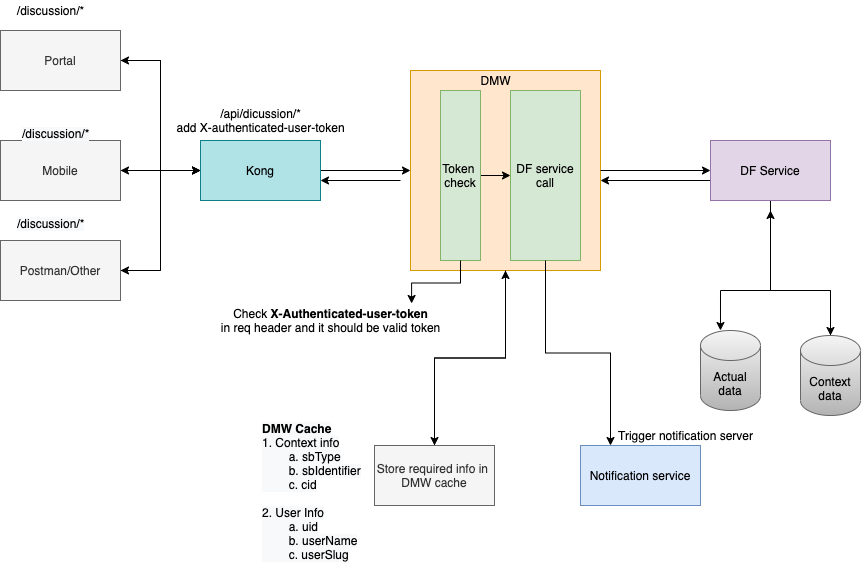

The diagram above was exported from draw.io. Its source (the exported page's mxGraphModel, read from the mxfile embedded in the PNG):
<mxGraphModel dx="946" dy="539" grid="1" gridSize="10" guides="1" tooltips="1" connect="1" arrows="1" fold="1" page="1" pageScale="1" pageWidth="827" pageHeight="1169" math="0" shadow="0">
  <root>
    <mxCell id="0" />
    <mxCell id="1" parent="0" />
    <mxCell id="u2Xt0dZuEYi0mUU6vMDd-4" style="edgeStyle=orthogonalEdgeStyle;rounded=0;orthogonalLoop=1;jettySize=auto;html=1;entryX=0;entryY=0.5;entryDx=0;entryDy=0;" parent="1" source="u2Xt0dZuEYi0mUU6vMDd-1" target="u2Xt0dZuEYi0mUU6vMDd-7" edge="1">
      <mxGeometry relative="1" as="geometry">
        <mxPoint x="240" y="140" as="targetPoint" />
      </mxGeometry>
    </mxCell>
    <mxCell id="u2Xt0dZuEYi0mUU6vMDd-1" value="&lt;span style=&quot;color: rgba(0 , 0 , 0 , 0) ; font-family: monospace ; font-size: 0px&quot;&gt;%3CmxGraphModel%3E%3Croot%3E%3CmxCell%20id%3D%220%22%2F%3E%3CmxCell%20id%3D%221%22%20parent%3D%220%22%2F%3E%3CmxCell%20id%3D%222%22%20value%3D%22%22%20style%3D%22group%22%20vertex%3D%221%22%20connectable%3D%220%22%20parent%3D%221%22%3E%3CmxGeometry%20x%3D%2250%22%20y%3D%22220%22%20width%3D%22120%22%20height%3D%2280%22%20as%3D%22geometry%22%2F%3E%3C%2FmxCell%3E%3CmxCell%20id%3D%223%22%20value%3D%22Discussion-ui%22%20style%3D%22rounded%3D1%3BwhiteSpace%3Dwrap%3Bhtml%3D1%3B%22%20vertex%3D%221%22%20parent%3D%222%22%3E%3CmxGeometry%20width%3D%22120%22%20height%3D%2260%22%20as%3D%22geometry%22%2F%3E%3C%2FmxCell%3E%3CmxCell%20id%3D%224%22%20value%3D%22%2Fdiscussion%2F%22%20style%3D%22text%3Bhtml%3D1%3Balign%3Dcenter%3BverticalAlign%3Dmiddle%3Bresizable%3D0%3Bpoints%3D%5B%5D%3Bautosize%3D1%3BstrokeColor%3Dnone%3BfillColor%3Dnone%3B%22%20vertex%3D%221%22%20parent%3D%222%22%3E%3CmxGeometry%20x%3D%2220%22%20y%3D%2260%22%20width%3D%2280%22%20height%3D%2220%22%20as%3D%22geometry%22%2F%3E%3C%2FmxCell%3E%3C%2Froot%3E%3C%2FmxGraphModel%3E&lt;/span&gt;&lt;span style=&quot;color: rgba(0 , 0 , 0 , 0) ; font-family: monospace ; font-size: 0px&quot;&gt;%3CmxGraphModel%3E%3Croot%3E%3CmxCell%20id%3D%220%22%2F%3E%3CmxCell%20id%3D%221%22%20parent%3D%220%22%2F%3E%3CmxCell%20id%3D%222%22%20value%3D%22%22%20style%3D%22group%22%20vertex%3D%221%22%20connectable%3D%220%22%20parent%3D%221%22%3E%3CmxGeometry%20x%3D%2250%22%20y%3D%22220%22%20width%3D%22120%22%20height%3D%2280%22%20as%3D%22geometry%22%2F%3E%3C%2FmxCell%3E%3CmxCell%20id%3D%223%22%20value%3D%22Discussion-ui%22%20style%3D%22rounded%3D1%3BwhiteSpace%3Dwrap%3Bhtml%3D1%3B%22%20vertex%3D%221%22%20parent%3D%222%22%3E%3CmxGeometry%20width%3D%22120%22%20height%3D%2260%22%20as%3D%22geometry%22%2F%3E%3C%2FmxCell%3E%3CmxCell%20id%3D%224%22%20value%3D%22%2Fdiscussion%2F%22%20style%3D%22text%3Bhtml%3D1%3Balign%3Dcenter%3BverticalAlign%3Dmiddle%3Bresizable%3D0%3Bpoints%3D%5B%5D%3Bautosize%3D1%3BstrokeColor%3Dnone%3BfillColor%3Dnone%3B%22%20vertex%3D%221%22%20parent%3D%222%22%3E%3CmxGeometry%20x%3D%2220%22%20y%3D%2260%22%20width%3D%2280%22%20height%3D%2220%22%20as%3D%22geometry%22%2F%3E%3C%2FmxCell%3E%3C%2Froot%3E%3C%2FmxGraphModel%3E&lt;/span&gt;" style="rounded=0;whiteSpace=wrap;html=1;" parent="1" vertex="1">
      <mxGeometry x="40" y="80" width="160" height="100" as="geometry" />
    </mxCell>
    <mxCell id="u2Xt0dZuEYi0mUU6vMDd-5" style="edgeStyle=orthogonalEdgeStyle;rounded=0;orthogonalLoop=1;jettySize=auto;html=1;entryX=0;entryY=0.5;entryDx=0;entryDy=0;" parent="1" source="u2Xt0dZuEYi0mUU6vMDd-2" target="u2Xt0dZuEYi0mUU6vMDd-7" edge="1">
      <mxGeometry relative="1" as="geometry">
        <mxPoint x="240" y="250" as="targetPoint" />
      </mxGeometry>
    </mxCell>
    <mxCell id="u2Xt0dZuEYi0mUU6vMDd-2" value="" style="rounded=0;whiteSpace=wrap;html=1;" parent="1" vertex="1">
      <mxGeometry x="40" y="200" width="160" height="100" as="geometry" />
    </mxCell>
    <mxCell id="u2Xt0dZuEYi0mUU6vMDd-8" style="edgeStyle=orthogonalEdgeStyle;rounded=0;orthogonalLoop=1;jettySize=auto;html=1;entryX=0;entryY=0.5;entryDx=0;entryDy=0;" parent="1" source="u2Xt0dZuEYi0mUU6vMDd-3" target="u2Xt0dZuEYi0mUU6vMDd-7" edge="1">
      <mxGeometry relative="1" as="geometry" />
    </mxCell>
    <mxCell id="u2Xt0dZuEYi0mUU6vMDd-3" value="" style="rounded=0;whiteSpace=wrap;html=1;" parent="1" vertex="1">
      <mxGeometry x="40" y="320" width="160" height="100" as="geometry" />
    </mxCell>
    <mxCell id="u2Xt0dZuEYi0mUU6vMDd-25" style="edgeStyle=orthogonalEdgeStyle;rounded=0;orthogonalLoop=1;jettySize=auto;html=1;entryX=0;entryY=0.5;entryDx=0;entryDy=0;" parent="1" source="u2Xt0dZuEYi0mUU6vMDd-7" edge="1">
      <mxGeometry relative="1" as="geometry">
        <mxPoint x="460" y="250" as="targetPoint" />
      </mxGeometry>
    </mxCell>
    <mxCell id="u2Xt0dZuEYi0mUU6vMDd-7" value="Portal Backend" style="rounded=0;whiteSpace=wrap;html=1;" parent="1" vertex="1">
      <mxGeometry x="290" y="220" width="120" height="60" as="geometry" />
    </mxCell>
    <mxCell id="u2Xt0dZuEYi0mUU6vMDd-11" value="" style="group" parent="1" vertex="1" connectable="0">
      <mxGeometry x="60" y="340" width="120" height="80" as="geometry" />
    </mxCell>
    <mxCell id="u2Xt0dZuEYi0mUU6vMDd-9" value="Discussion-ui" style="rounded=1;whiteSpace=wrap;html=1;" parent="u2Xt0dZuEYi0mUU6vMDd-11" vertex="1">
      <mxGeometry width="120" height="60" as="geometry" />
    </mxCell>
    <mxCell id="u2Xt0dZuEYi0mUU6vMDd-10" value="/discussion/" style="text;html=1;align=center;verticalAlign=middle;resizable=0;points=[];autosize=1;strokeColor=none;fillColor=none;" parent="u2Xt0dZuEYi0mUU6vMDd-11" vertex="1">
      <mxGeometry x="20" y="60" width="80" height="20" as="geometry" />
    </mxCell>
    <mxCell id="u2Xt0dZuEYi0mUU6vMDd-13" value="" style="group" parent="1" vertex="1" connectable="0">
      <mxGeometry x="50" y="220" width="120" height="80" as="geometry" />
    </mxCell>
    <mxCell id="u2Xt0dZuEYi0mUU6vMDd-14" value="Discussion-ui" style="rounded=1;whiteSpace=wrap;html=1;" parent="u2Xt0dZuEYi0mUU6vMDd-13" vertex="1">
      <mxGeometry width="120" height="60" as="geometry" />
    </mxCell>
    <mxCell id="u2Xt0dZuEYi0mUU6vMDd-15" value="/discussion/" style="text;html=1;align=center;verticalAlign=middle;resizable=0;points=[];autosize=1;strokeColor=none;fillColor=none;" parent="u2Xt0dZuEYi0mUU6vMDd-13" vertex="1">
      <mxGeometry x="20" y="60" width="80" height="20" as="geometry" />
    </mxCell>
    <mxCell id="u2Xt0dZuEYi0mUU6vMDd-16" value="" style="group" parent="1" vertex="1" connectable="0">
      <mxGeometry x="60" y="90" width="120" height="80" as="geometry" />
    </mxCell>
    <mxCell id="u2Xt0dZuEYi0mUU6vMDd-17" value="Discussion-ui" style="rounded=1;whiteSpace=wrap;html=1;" parent="u2Xt0dZuEYi0mUU6vMDd-16" vertex="1">
      <mxGeometry width="120" height="60" as="geometry" />
    </mxCell>
    <mxCell id="u2Xt0dZuEYi0mUU6vMDd-18" value="/discussion/" style="text;html=1;align=center;verticalAlign=middle;resizable=0;points=[];autosize=1;strokeColor=none;fillColor=none;" parent="u2Xt0dZuEYi0mUU6vMDd-16" vertex="1">
      <mxGeometry x="20" y="60" width="80" height="20" as="geometry" />
    </mxCell>
    <mxCell id="u2Xt0dZuEYi0mUU6vMDd-19" value="&lt;b&gt;Portal&lt;/b&gt;" style="text;html=1;align=center;verticalAlign=middle;resizable=0;points=[];autosize=1;strokeColor=none;fillColor=none;" parent="1" vertex="1">
      <mxGeometry x="85" y="200" width="50" height="20" as="geometry" />
    </mxCell>
    <mxCell id="u2Xt0dZuEYi0mUU6vMDd-22" value="&lt;b&gt;Mobile&lt;/b&gt;" style="text;html=1;align=center;verticalAlign=middle;resizable=0;points=[];autosize=1;strokeColor=none;fillColor=none;" parent="1" vertex="1">
      <mxGeometry x="95" y="320" width="50" height="20" as="geometry" />
    </mxCell>
    <mxCell id="u2Xt0dZuEYi0mUU6vMDd-29" style="edgeStyle=orthogonalEdgeStyle;rounded=0;orthogonalLoop=1;jettySize=auto;html=1;entryX=0.5;entryY=0;entryDx=0;entryDy=0;" parent="1" source="u2Xt0dZuEYi0mUU6vMDd-24" target="u2Xt0dZuEYi0mUU6vMDd-26" edge="1">
      <mxGeometry relative="1" as="geometry" />
    </mxCell>
    <mxCell id="u2Xt0dZuEYi0mUU6vMDd-24" value="Knog" style="rounded=0;whiteSpace=wrap;html=1;" parent="1" vertex="1">
      <mxGeometry x="460" y="220" width="120" height="60" as="geometry" />
    </mxCell>
    <mxCell id="u2Xt0dZuEYi0mUU6vMDd-30" style="edgeStyle=orthogonalEdgeStyle;rounded=0;orthogonalLoop=1;jettySize=auto;html=1;entryX=0.5;entryY=0;entryDx=0;entryDy=0;" parent="1" source="u2Xt0dZuEYi0mUU6vMDd-26" target="u2Xt0dZuEYi0mUU6vMDd-27" edge="1">
      <mxGeometry relative="1" as="geometry" />
    </mxCell>
    <mxCell id="u2Xt0dZuEYi0mUU6vMDd-26" value="Discussion Middleware" style="rounded=0;whiteSpace=wrap;html=1;" parent="1" vertex="1">
      <mxGeometry x="460" y="360" width="120" height="60" as="geometry" />
    </mxCell>
    <mxCell id="Z8At8GZEonlyqlD1LsTp-4" style="edgeStyle=orthogonalEdgeStyle;rounded=0;orthogonalLoop=1;jettySize=auto;html=1;" parent="1" source="u2Xt0dZuEYi0mUU6vMDd-27" target="Z8At8GZEonlyqlD1LsTp-1" edge="1">
      <mxGeometry relative="1" as="geometry" />
    </mxCell>
    <mxCell id="Z8At8GZEonlyqlD1LsTp-5" style="edgeStyle=orthogonalEdgeStyle;rounded=0;orthogonalLoop=1;jettySize=auto;html=1;entryX=0.5;entryY=0;entryDx=0;entryDy=0;entryPerimeter=0;" parent="1" source="u2Xt0dZuEYi0mUU6vMDd-27" target="Z8At8GZEonlyqlD1LsTp-2" edge="1">
      <mxGeometry relative="1" as="geometry" />
    </mxCell>
    <mxCell id="u2Xt0dZuEYi0mUU6vMDd-27" value="Nodebb Server" style="rounded=0;whiteSpace=wrap;html=1;" parent="1" vertex="1">
      <mxGeometry x="460" y="470" width="120" height="60" as="geometry" />
    </mxCell>
    <mxCell id="u2Xt0dZuEYi0mUU6vMDd-33" value="&lt;p class=&quot;p1&quot; style=&quot;margin: 0px ; font-stretch: normal ; line-height: normal ; font-family: &amp;#34;helvetica neue&amp;#34;&quot;&gt;&lt;br&gt;&lt;/p&gt;" style="text;html=1;align=left;verticalAlign=middle;resizable=0;points=[];autosize=1;strokeColor=none;fillColor=none;" parent="1" vertex="1">
      <mxGeometry x="600" y="425" width="20" height="20" as="geometry" />
    </mxCell>
    <mxCell id="u2Xt0dZuEYi0mUU6vMDd-34" value="/discussion/" style="text;html=1;align=center;verticalAlign=middle;resizable=0;points=[];autosize=1;strokeColor=none;fillColor=none;" parent="1" vertex="1">
      <mxGeometry x="290" y="200" width="80" height="20" as="geometry" />
    </mxCell>
    <mxCell id="u2Xt0dZuEYi0mUU6vMDd-35" value="&lt;span style=&quot;color: rgb(0 , 0 , 0) ; font-family: &amp;#34;helvetica&amp;#34; ; font-size: 12px ; font-style: normal ; font-weight: 400 ; letter-spacing: normal ; text-align: center ; text-indent: 0px ; text-transform: none ; word-spacing: 0px ; background-color: rgb(248 , 249 , 250) ; display: inline ; float: none&quot;&gt;/api/discussion/&lt;/span&gt;" style="text;whiteSpace=wrap;html=1;" parent="1" vertex="1">
      <mxGeometry x="480" y="195" width="90" height="30" as="geometry" />
    </mxCell>
    <mxCell id="u2Xt0dZuEYi0mUU6vMDd-36" value="/{dmw_middleware}/discussion/" style="text;html=1;align=center;verticalAlign=middle;resizable=0;points=[];autosize=1;strokeColor=none;fillColor=none;" parent="1" vertex="1">
      <mxGeometry x="520" y="310" width="180" height="20" as="geometry" />
    </mxCell>
    <mxCell id="u2Xt0dZuEYi0mUU6vMDd-37" value="Private Host" style="text;html=1;align=center;verticalAlign=middle;resizable=0;points=[];autosize=1;strokeColor=none;fillColor=none;" parent="1" vertex="1">
      <mxGeometry x="520" y="330" width="80" height="20" as="geometry" />
    </mxCell>
    <mxCell id="u2Xt0dZuEYi0mUU6vMDd-38" value="/{host}/discussions/api/" style="text;html=1;align=center;verticalAlign=middle;resizable=0;points=[];autosize=1;strokeColor=none;fillColor=none;" parent="1" vertex="1">
      <mxGeometry x="520" y="440" width="140" height="20" as="geometry" />
    </mxCell>
    <mxCell id="Z8At8GZEonlyqlD1LsTp-1" value="Nodebb Data" style="shape=cylinder3;whiteSpace=wrap;html=1;boundedLbl=1;backgroundOutline=1;size=15;" parent="1" vertex="1">
      <mxGeometry x="370" y="584.5" width="104" height="80" as="geometry" />
    </mxCell>
    <mxCell id="Z8At8GZEonlyqlD1LsTp-2" value="Context data" style="shape=cylinder3;whiteSpace=wrap;html=1;boundedLbl=1;backgroundOutline=1;size=15;" parent="1" vertex="1">
      <mxGeometry x="570" y="585" width="110" height="80" as="geometry" />
    </mxCell>
  </root>
</mxGraphModel>